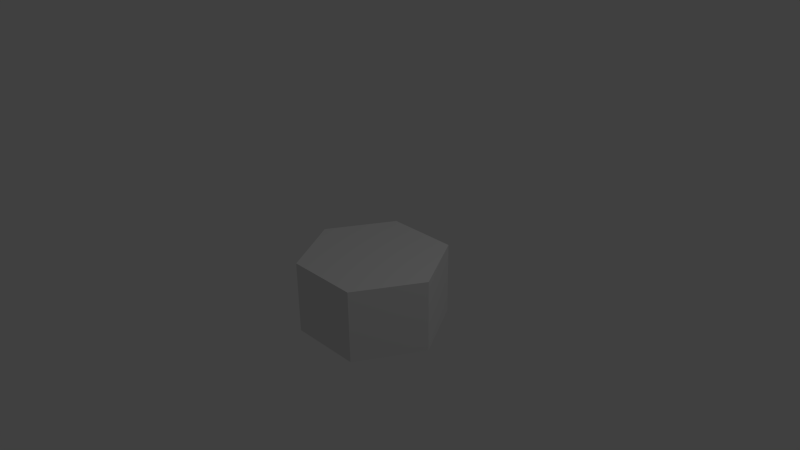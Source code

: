 # Source: hexagon01.blend  (saved by Blender 2.63.0; exported with 4.5.12 LTS)
import bpy
from mathutils import Matrix  # noqa: F401  (used for matrix-valued properties, if any)

bpy.ops.wm.read_factory_settings(use_empty=True)
scene = bpy.context.scene
scene.name = 'Scene'

# ---- collections
col_collection_1 = bpy.data.collections.new('Collection 1'); scene.collection.children.link(col_collection_1)

# ---- materials (node trees are filled in below, after node groups)
mat_material = bpy.data.materials.new('Material')
mat_material.alpha_threshold = 0.0
mat_material.use_transparent_shadow = False
mat_material.roughness = 0.5
mat_material.line_color = (0.0, 0.0, 0.0, 1.0)

# ---- material node trees

# ---- world
world_world = bpy.data.worlds.new('World'); scene.world = world_world
world_world.color = (0.05088, 0.05088, 0.05088)
world_world.use_sun_shadow = False
world_world.sun_shadow_jitter_overblur = 0.0
world_world.cycles.sampling_method = 'MANUAL'
world_world.cycles.sample_map_resolution = 256

# ---- cameras
cam_camera = bpy.data.cameras.new('Camera')
cam_camera.clip_end = 100.0
cam_camera.lens = 35.0
cam_camera.sensor_width = 32.0
cam_camera.sensor_height = 18.0
cam_camera.ortho_scale = 7.314
cam_camera.dof.focus_distance = 0.0
cam_camera.dof.aperture_fstop = 128.0

# ---- lights
light_lamp = bpy.data.lights.new('Lamp', 'POINT')
light_lamp.transmission_factor = 0.0
light_lamp.cutoff_distance = 30.0
light_lamp.energy = 100.0
light_lamp.shadow_buffer_clip_start = 1.001
light_lamp.shadow_soft_size = 1.0
light_lamp.shadow_maximum_resolution = 0.006
light_lamp.use_absolute_resolution = True
light_lamp.cycles.use_multiple_importance_sampling = False

# ---- meshes
me_hexagon = bpy.data.meshes.new('hexagon')
me_hexagon.from_pydata([(0.5, 0.866, 0.0), (0.5, -0.866, 0.0), (-0.5, -0.866, 0.0), (-0.5, 0.866, 0.0), (0.5, 0.866, 1.0), (0.5, -0.866, 1.0), (-0.5, -0.866, 1.0), (-0.5, 0.866, 1.0), (1.0, -2.98e-08, 0.0), (1.0, 0.0, 1.0), (-1.0, 0.0, 0.0), (-1.0, 0.0, 1.0)], [], [(0, 8, 1, 2, 10, 3), (4, 7, 11, 6, 5, 9), (8, 9, 5, 1), (1, 5, 6, 2), (10, 11, 7, 3), (4, 0, 3, 7), (0, 4, 9, 8), (2, 6, 11, 10)])
me_hexagon.materials.append(mat_material)
me_hexagon.use_remesh_preserve_volume = False
me_hexagon.use_remesh_preserve_attributes = False
me_hexagon.use_mirror_vertex_groups = False
me_hexagon.update()

# ---- objects
ob_hexagon = bpy.data.objects.new('hexagon', me_hexagon)
ob_lamp = bpy.data.objects.new('Lamp', light_lamp)
ob_camera = bpy.data.objects.new('Camera', cam_camera)

# ---- transforms, parenting, visibility, modifiers, constraints
ob_hexagon.location = (0.0, 0.0, -1.0)
ob_hexagon.lock_rotations_4d = False
ob_hexagon.empty_display_type = 'ARROWS'
ob_hexagon.lineart.crease_threshold = 0.0
ob_lamp.location = (4.076, 1.005, 5.904)
ob_lamp.rotation_euler = (0.6503, 0.05522, 1.866)
ob_lamp.lock_rotations_4d = False
ob_lamp.empty_display_type = 'ARROWS'
ob_lamp.color = (0.0, 0.0, 0.0, 0.0)
ob_lamp.lineart.crease_threshold = 0.0
ob_camera.location = (7.481, -6.508, 5.344)
ob_camera.rotation_euler = (1.109, 0.01082, 0.8149)
ob_camera.lock_rotations_4d = False
ob_camera.empty_display_type = 'ARROWS'
ob_camera.color = (0.0, 0.0, 0.0, 0.0)
ob_camera.display_type = 'WIRE'
ob_camera.lineart.crease_threshold = 0.0

# ---- collection membership
col_collection_1.objects.link(ob_hexagon)
col_collection_1.objects.link(ob_lamp)
col_collection_1.objects.link(ob_camera)

# ---- scene / render settings (as saved in the file)
scene.camera = ob_camera
scene.frame_start = 1; scene.frame_end = 250; scene.frame_set(1)
scene.render.engine = 'BLENDER_EEVEE_NEXT'
scene.render.image_settings.color_mode = 'RGB'
scene.render.image_settings.compression = 90
scene.render.resolution_percentage = 50
scene.render.dither_intensity = 0.0
scene.render.bake_margin = 2
scene.render.bake_bias = 0.0
scene.cycles.use_denoising = False
scene.cycles.samples = 10
scene.cycles.sampling_pattern = 'TABULATED_SOBOL'
scene.cycles.light_sampling_threshold = 0.0
scene.cycles.use_adaptive_sampling = False
scene.cycles.use_light_tree = False
scene.cycles.blur_glossy = 0.0
scene.cycles.volume_bounces = 1
scene.cycles.pixel_filter_type = 'GAUSSIAN'
scene.cycles.sample_clamp_indirect = 0.0
scene.view_settings.view_transform = 'Standard'
bpy.context.view_layer.update()
